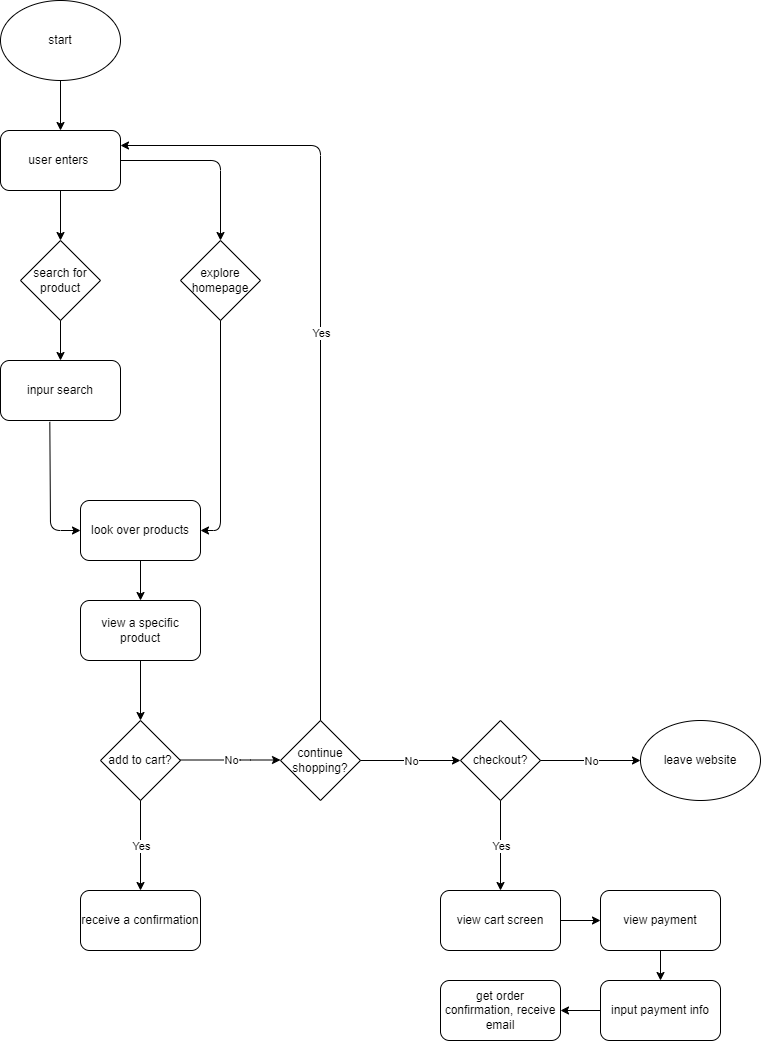

The diagram above was exported from draw.io. Its source (the exported page's mxGraphModel, read from the mxfile embedded in the PNG):
<mxGraphModel dx="981" dy="551" grid="1" gridSize="10" guides="1" tooltips="1" connect="1" arrows="1" fold="1" page="1" pageScale="1" pageWidth="850" pageHeight="1100" math="0" shadow="0">
  <root>
    <mxCell id="0" />
    <mxCell id="1" parent="0" />
    <mxCell id="3" value="start" style="ellipse;whiteSpace=wrap;html=1;" vertex="1" parent="1">
      <mxGeometry x="20" y="40" width="120" height="80" as="geometry" />
    </mxCell>
    <mxCell id="5" value="" style="endArrow=classic;html=1;exitX=0.5;exitY=1;exitDx=0;exitDy=0;" edge="1" parent="1" source="3">
      <mxGeometry width="50" height="50" relative="1" as="geometry">
        <mxPoint x="180" y="170" as="sourcePoint" />
        <mxPoint x="80" y="170" as="targetPoint" />
      </mxGeometry>
    </mxCell>
    <mxCell id="6" value="user enters&amp;nbsp;" style="rounded=1;whiteSpace=wrap;html=1;" vertex="1" parent="1">
      <mxGeometry x="20" y="170" width="120" height="60" as="geometry" />
    </mxCell>
    <mxCell id="7" value="search for product" style="rhombus;whiteSpace=wrap;html=1;" vertex="1" parent="1">
      <mxGeometry x="40" y="280" width="80" height="80" as="geometry" />
    </mxCell>
    <mxCell id="8" value="explore homepage" style="rhombus;whiteSpace=wrap;html=1;" vertex="1" parent="1">
      <mxGeometry x="200" y="280" width="80" height="80" as="geometry" />
    </mxCell>
    <mxCell id="9" value="" style="endArrow=classic;html=1;exitX=0.5;exitY=1;exitDx=0;exitDy=0;entryX=0.5;entryY=0;entryDx=0;entryDy=0;" edge="1" parent="1" source="6" target="7">
      <mxGeometry width="50" height="50" relative="1" as="geometry">
        <mxPoint x="160" y="400" as="sourcePoint" />
        <mxPoint x="210" y="350" as="targetPoint" />
      </mxGeometry>
    </mxCell>
    <mxCell id="10" value="" style="endArrow=classic;html=1;exitX=1;exitY=0.5;exitDx=0;exitDy=0;entryX=0.5;entryY=0;entryDx=0;entryDy=0;" edge="1" parent="1" source="6" target="8">
      <mxGeometry width="50" height="50" relative="1" as="geometry">
        <mxPoint x="160" y="280" as="sourcePoint" />
        <mxPoint x="210" y="230" as="targetPoint" />
        <Array as="points">
          <mxPoint x="240" y="200" />
        </Array>
      </mxGeometry>
    </mxCell>
    <mxCell id="11" value="" style="endArrow=classic;html=1;exitX=0.5;exitY=1;exitDx=0;exitDy=0;" edge="1" parent="1" source="7">
      <mxGeometry width="50" height="50" relative="1" as="geometry">
        <mxPoint x="160" y="400" as="sourcePoint" />
        <mxPoint x="80" y="400" as="targetPoint" />
      </mxGeometry>
    </mxCell>
    <mxCell id="12" value="inpur search" style="rounded=1;whiteSpace=wrap;html=1;" vertex="1" parent="1">
      <mxGeometry x="20" y="400" width="120" height="60" as="geometry" />
    </mxCell>
    <mxCell id="14" value="" style="endArrow=classic;html=1;exitX=0.411;exitY=1.023;exitDx=0;exitDy=0;entryX=0;entryY=0.5;entryDx=0;entryDy=0;exitPerimeter=0;" edge="1" parent="1" source="12" target="16">
      <mxGeometry width="50" height="50" relative="1" as="geometry">
        <mxPoint x="130" y="450" as="sourcePoint" />
        <mxPoint x="80" y="570" as="targetPoint" />
        <Array as="points">
          <mxPoint x="70" y="570" />
        </Array>
      </mxGeometry>
    </mxCell>
    <mxCell id="15" value="" style="endArrow=classic;html=1;exitX=0.5;exitY=1;exitDx=0;exitDy=0;entryX=1;entryY=0.5;entryDx=0;entryDy=0;" edge="1" parent="1" source="8" target="16">
      <mxGeometry width="50" height="50" relative="1" as="geometry">
        <mxPoint x="130" y="450" as="sourcePoint" />
        <mxPoint x="160" y="540" as="targetPoint" />
        <Array as="points">
          <mxPoint x="240" y="570" />
        </Array>
      </mxGeometry>
    </mxCell>
    <mxCell id="16" value="look over products" style="rounded=1;whiteSpace=wrap;html=1;" vertex="1" parent="1">
      <mxGeometry x="100" y="540" width="120" height="60" as="geometry" />
    </mxCell>
    <mxCell id="17" value="" style="endArrow=classic;html=1;exitX=0.5;exitY=1;exitDx=0;exitDy=0;" edge="1" parent="1" source="16">
      <mxGeometry width="50" height="50" relative="1" as="geometry">
        <mxPoint x="150" y="670" as="sourcePoint" />
        <mxPoint x="160" y="640" as="targetPoint" />
      </mxGeometry>
    </mxCell>
    <mxCell id="18" value="view a specific product" style="rounded=1;whiteSpace=wrap;html=1;" vertex="1" parent="1">
      <mxGeometry x="100" y="640" width="120" height="60" as="geometry" />
    </mxCell>
    <mxCell id="21" value="" style="endArrow=classic;html=1;exitX=0.5;exitY=1;exitDx=0;exitDy=0;" edge="1" parent="1" source="18">
      <mxGeometry width="50" height="50" relative="1" as="geometry">
        <mxPoint x="150" y="790" as="sourcePoint" />
        <mxPoint x="160" y="760" as="targetPoint" />
      </mxGeometry>
    </mxCell>
    <mxCell id="22" value="add to cart?" style="rhombus;whiteSpace=wrap;html=1;" vertex="1" parent="1">
      <mxGeometry x="120" y="760" width="80" height="80" as="geometry" />
    </mxCell>
    <mxCell id="23" value="" style="endArrow=classic;html=1;" edge="1" parent="1">
      <mxGeometry relative="1" as="geometry">
        <mxPoint x="160" y="840" as="sourcePoint" />
        <mxPoint x="160" y="930" as="targetPoint" />
      </mxGeometry>
    </mxCell>
    <mxCell id="24" value="Yes" style="edgeLabel;resizable=0;html=1;align=center;verticalAlign=middle;" connectable="0" vertex="1" parent="23">
      <mxGeometry relative="1" as="geometry" />
    </mxCell>
    <mxCell id="25" value="receive a confirmation" style="rounded=1;whiteSpace=wrap;html=1;" vertex="1" parent="1">
      <mxGeometry x="100" y="930" width="120" height="60" as="geometry" />
    </mxCell>
    <mxCell id="31" value="" style="endArrow=classic;html=1;" edge="1" parent="1">
      <mxGeometry relative="1" as="geometry">
        <mxPoint x="200" y="799.5" as="sourcePoint" />
        <mxPoint x="300" y="799.5" as="targetPoint" />
        <Array as="points">
          <mxPoint x="260" y="799.5" />
        </Array>
      </mxGeometry>
    </mxCell>
    <mxCell id="32" value="No" style="edgeLabel;resizable=0;html=1;align=center;verticalAlign=middle;" connectable="0" vertex="1" parent="31">
      <mxGeometry relative="1" as="geometry" />
    </mxCell>
    <mxCell id="33" value="continue shopping?" style="rhombus;whiteSpace=wrap;html=1;" vertex="1" parent="1">
      <mxGeometry x="300" y="760" width="80" height="80" as="geometry" />
    </mxCell>
    <mxCell id="34" value="" style="endArrow=classic;html=1;exitX=0.5;exitY=0;exitDx=0;exitDy=0;entryX=1;entryY=0.25;entryDx=0;entryDy=0;" edge="1" parent="1" source="33" target="6">
      <mxGeometry relative="1" as="geometry">
        <mxPoint x="340" y="610" as="sourcePoint" />
        <mxPoint x="370" y="190" as="targetPoint" />
        <Array as="points">
          <mxPoint x="340" y="185" />
        </Array>
      </mxGeometry>
    </mxCell>
    <mxCell id="35" value="Yes" style="edgeLabel;resizable=0;html=1;align=center;verticalAlign=middle;" connectable="0" vertex="1" parent="34">
      <mxGeometry relative="1" as="geometry" />
    </mxCell>
    <mxCell id="37" value="" style="endArrow=classic;html=1;" edge="1" parent="1">
      <mxGeometry relative="1" as="geometry">
        <mxPoint x="380" y="800" as="sourcePoint" />
        <mxPoint x="480" y="800" as="targetPoint" />
      </mxGeometry>
    </mxCell>
    <mxCell id="38" value="No" style="edgeLabel;resizable=0;html=1;align=center;verticalAlign=middle;" connectable="0" vertex="1" parent="37">
      <mxGeometry relative="1" as="geometry" />
    </mxCell>
    <mxCell id="39" value="checkout?" style="rhombus;whiteSpace=wrap;html=1;" vertex="1" parent="1">
      <mxGeometry x="480" y="760" width="80" height="80" as="geometry" />
    </mxCell>
    <mxCell id="41" value="" style="endArrow=classic;html=1;exitX=0.5;exitY=1;exitDx=0;exitDy=0;entryX=0.5;entryY=0;entryDx=0;entryDy=0;" edge="1" parent="1" source="39" target="43">
      <mxGeometry relative="1" as="geometry">
        <mxPoint x="520" y="880" as="sourcePoint" />
        <mxPoint x="520" y="910" as="targetPoint" />
      </mxGeometry>
    </mxCell>
    <mxCell id="42" value="Yes" style="edgeLabel;resizable=0;html=1;align=center;verticalAlign=middle;" connectable="0" vertex="1" parent="41">
      <mxGeometry relative="1" as="geometry" />
    </mxCell>
    <mxCell id="43" value="view cart screen" style="rounded=1;whiteSpace=wrap;html=1;" vertex="1" parent="1">
      <mxGeometry x="460" y="930" width="120" height="60" as="geometry" />
    </mxCell>
    <mxCell id="45" value="" style="endArrow=classic;html=1;" edge="1" parent="1">
      <mxGeometry relative="1" as="geometry">
        <mxPoint x="560" y="800" as="sourcePoint" />
        <mxPoint x="660" y="800" as="targetPoint" />
      </mxGeometry>
    </mxCell>
    <mxCell id="46" value="No" style="edgeLabel;resizable=0;html=1;align=center;verticalAlign=middle;" connectable="0" vertex="1" parent="45">
      <mxGeometry relative="1" as="geometry" />
    </mxCell>
    <mxCell id="47" value="leave website" style="ellipse;whiteSpace=wrap;html=1;" vertex="1" parent="1">
      <mxGeometry x="660" y="760" width="120" height="80" as="geometry" />
    </mxCell>
    <mxCell id="49" value="" style="endArrow=classic;html=1;" edge="1" parent="1">
      <mxGeometry width="50" height="50" relative="1" as="geometry">
        <mxPoint x="580" y="960" as="sourcePoint" />
        <mxPoint x="620" y="960" as="targetPoint" />
      </mxGeometry>
    </mxCell>
    <mxCell id="50" value="view payment" style="rounded=1;whiteSpace=wrap;html=1;" vertex="1" parent="1">
      <mxGeometry x="620" y="930" width="120" height="60" as="geometry" />
    </mxCell>
    <mxCell id="51" value="" style="endArrow=classic;html=1;exitX=0.5;exitY=1;exitDx=0;exitDy=0;" edge="1" parent="1" source="50">
      <mxGeometry width="50" height="50" relative="1" as="geometry">
        <mxPoint x="740" y="1050" as="sourcePoint" />
        <mxPoint x="680" y="1020" as="targetPoint" />
      </mxGeometry>
    </mxCell>
    <mxCell id="52" value="input payment info" style="rounded=1;whiteSpace=wrap;html=1;" vertex="1" parent="1">
      <mxGeometry x="620" y="1020" width="120" height="60" as="geometry" />
    </mxCell>
    <mxCell id="53" value="get order confirmation, receive email" style="rounded=1;whiteSpace=wrap;html=1;" vertex="1" parent="1">
      <mxGeometry x="460" y="1020" width="120" height="60" as="geometry" />
    </mxCell>
    <mxCell id="54" value="" style="endArrow=classic;html=1;entryX=1;entryY=0.5;entryDx=0;entryDy=0;" edge="1" parent="1" target="53">
      <mxGeometry width="50" height="50" relative="1" as="geometry">
        <mxPoint x="620" y="1050" as="sourcePoint" />
        <mxPoint x="670" y="1000" as="targetPoint" />
      </mxGeometry>
    </mxCell>
  </root>
</mxGraphModel>